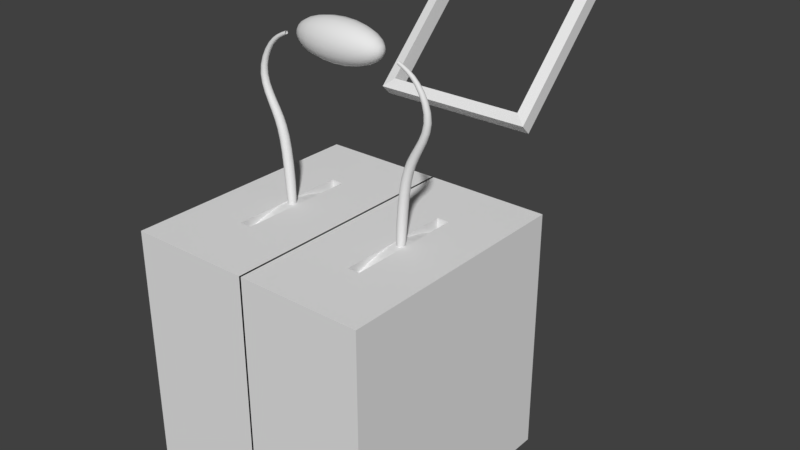 # Source: Leaver.blend  (saved by Blender 2.79.0; exported with 4.5.12 LTS)
import bpy
from mathutils import Matrix  # noqa: F401  (used for matrix-valued properties, if any)

bpy.ops.wm.read_factory_settings(use_empty=True)
scene = bpy.context.scene
scene.name = 'Scene'

# ---- collections
col_collection_1 = bpy.data.collections.new('Collection 1'); scene.collection.children.link(col_collection_1)

# ---- world
world_world = bpy.data.worlds.new('World'); scene.world = world_world
world_world.color = (0.05088, 0.05088, 0.05088)
world_world.use_sun_shadow = False
world_world.sun_shadow_jitter_overblur = 0.0
world_world.cycles.sampling_method = 'MANUAL'

# ---- meshes
me_plane = bpy.data.meshes.new('Plane')
me_plane.from_pydata([(-0.2, 0.3586, 0.4586), (0.2, 0.3586, 0.4586), (-0.2, 0.6414, 0.7414), (0.2, 0.6414, 0.7414), (-0.1742, 0.6199, 0.7265), (-0.1742, 0.3735, 0.4801), (0.1742, 0.3735, 0.4801), (0.1742, 0.6199, 0.7265), (-0.2, 0.6652, 0.7176), (-0.2, 0.3824, 0.4348), (0.2, 0.3824, 0.4348), (0.2, 0.6652, 0.7176), (-0.1742, 0.6503, 0.6961), (-0.1742, 0.4039, 0.4497), (0.1742, 0.4039, 0.4497), (0.1742, 0.6503, 0.6961)], [], [(8, 12, 13, 9), (10, 14, 15, 11), (1, 3, 7, 6), (2, 0, 5, 4), (3, 2, 4, 7), (0, 1, 6, 5), (11, 15, 12, 8), (9, 13, 14, 10), (7, 15, 14, 6), (5, 13, 12, 4), (1, 10, 11, 3), (2, 8, 9, 0), (4, 12, 15, 7), (6, 14, 13, 5), (3, 11, 8, 2), (0, 9, 10, 1)])
me_plane.use_remesh_preserve_volume = False
me_plane.use_remesh_preserve_attributes = False
me_plane.use_mirror_vertex_groups = False
me_plane.update()
me_circle_003 = bpy.data.meshes.new('Circle.003')
me_circle_003.from_pydata([(0.11, 0.2645, 0.1415), (0.11, 0.2318, 0.1904), (0.11, 0.1902, 0.232), (0.11, 0.1413, 0.2646), (0.11, 0.08696, 0.2871), (0.11, 0.02927, 0.2986), (0.11, -0.02954, 0.2985), (0.11, -0.08721, 0.287), (0.11, -0.1415, 0.2645), (0.11, -0.1904, 0.2318), (0.11, -0.232, 0.1902), (0.11, -0.2646, 0.1413), (0.192, 0.2645, 0.1415), (0.192, 0.2318, 0.1904), (0.192, 0.1902, 0.232), (0.192, 0.1413, 0.2646), (0.192, 0.08696, 0.2871), (0.192, 0.02927, 0.2986), (0.192, -0.02954, 0.2985), (0.192, -0.08721, 0.287), (0.192, -0.1415, 0.2645), (0.192, -0.1904, 0.2318), (0.192, -0.232, 0.1902), (0.192, -0.2646, 0.1413), (0.11, 0.2488, 0.1664), (0.11, 0.212, 0.2122), (0.11, 0.1666, 0.2495), (0.11, 0.1147, 0.2772), (0.11, 0.0584, 0.2943), (0.11, -0.0001309, 0.3), (0.11, -0.05866, 0.2942), (0.11, -0.1149, 0.2771), (0.11, -0.1668, 0.2494), (0.11, -0.2122, 0.212), (0.11, -0.2489, 0.1662), (0.192, 0.2488, 0.1664), (0.192, 0.212, 0.2122), (0.192, 0.1666, 0.2495), (0.192, 0.1147, 0.2772), (0.192, 0.0584, 0.2943), (0.192, -0.0001309, 0.3), (0.192, -0.05866, 0.2942), (0.192, -0.1149, 0.2771), (0.192, -0.1668, 0.2494), (0.192, -0.2122, 0.212), (0.192, -0.2489, 0.1662)], [], [(7, 30, 41, 19), (4, 27, 38, 16), (11, 34, 45, 23), (1, 24, 35, 13), (8, 31, 42, 20), (5, 28, 39, 17), (2, 25, 36, 14), (9, 32, 43, 21), (6, 29, 40, 18), (3, 26, 37, 15), (33, 9, 21, 44), (26, 2, 14, 37), (29, 5, 17, 40), (32, 8, 20, 43), (25, 1, 13, 36), (28, 4, 16, 39), (31, 7, 19, 42), (24, 0, 12, 35), (34, 10, 22, 45), (27, 3, 15, 38), (30, 6, 18, 41), (10, 33, 44, 22)])
me_circle_003.use_remesh_preserve_volume = False
me_circle_003.use_remesh_preserve_attributes = False
me_circle_003.use_mirror_vertex_groups = False
me_circle_003.update()
me_sphere = bpy.data.meshes.new('Sphere')
me_sphere.from_pydata([(-0.07818, 0.03305, 1.522e-08), (-0.05528, 0.04048, 1.076e-08), (-0.02862, 0.04515, 5.572e-09), (-2.067e-09, 0.04675, 4.024e-16), (0.02862, 0.04515, -5.572e-09), (0.05528, 0.04048, -1.076e-08), (0.07818, 0.03305, -1.522e-08), (0.09575, 0.02337, -1.864e-08), (0.1068, 0.0121, -2.079e-08), (-0.1068, 0.01118, 0.00463), (-0.09575, 0.02159, 0.008944), (-0.07818, 0.03054, 0.01265), (-0.05528, 0.0374, 0.01549), (-0.02862, 0.04172, 0.01728), (9.381e-10, 0.04319, 0.01789), (0.02862, 0.04172, 0.01728), (0.05528, 0.0374, 0.01549), (0.07818, 0.03054, 0.01265), (0.09575, 0.02159, 0.008944), (0.1068, 0.01118, 0.00463), (-0.1106, 2.019e-08, 8.657e-09), (-0.1068, 0.008555, 0.008555), (-0.09575, 0.01653, 0.01653), (-0.07818, 0.02337, 0.02337), (-0.05528, 0.02863, 0.02863), (-0.02862, 0.03193, 0.03193), (2.529e-09, 0.03305, 0.03305), (0.02862, 0.03193, 0.03193), (0.05528, 0.02863, 0.02863), (0.07818, 0.02337, 0.02337), (0.09575, 0.01653, 0.01653), (0.1068, 0.008555, 0.008555), (-0.1068, 0.00463, 0.01118), (-0.09575, 0.008944, 0.02159), (-0.07818, 0.01265, 0.03054), (-0.05528, 0.01549, 0.0374), (-0.02862, 0.01728, 0.04172), (2.465e-09, 0.01789, 0.04319), (0.02862, 0.01728, 0.04172), (0.05528, 0.01549, 0.0374), (0.07818, 0.01265, 0.03054), (0.09575, 0.008944, 0.02159), (0.1068, 0.00463, 0.01118), (-0.1068, 3.106e-08, 0.0121), (-0.09575, 2.888e-08, 0.02337), (-0.07818, 2.513e-08, 0.03305), (-0.05528, 1.996e-08, 0.04048), (-0.02862, 1.359e-08, 0.04515), (7.541e-10, 1.114e-08, 0.04675), (0.02862, 8.686e-09, 0.04515), (0.05528, 3.71e-09, 0.04048), (0.07818, 4.812e-09, 0.03305), (0.09575, 1.058e-09, 0.02337), (0.1068, 2.361e-09, 0.0121), (-0.1068, -0.00463, 0.01118), (-0.09575, -0.008944, 0.02159), (-0.07818, -0.01265, 0.03054), (-0.05528, -0.01549, 0.0374), (-0.02862, -0.01728, 0.04172), (-2.342e-09, -0.01789, 0.04319), (0.02862, -0.01728, 0.04172), (0.05528, -0.01549, 0.0374), (0.07818, -0.01265, 0.03054), (0.09575, -0.008944, 0.02159), (0.1068, -0.00463, 0.01118), (-0.1068, -0.008555, 0.008555), (-0.09575, -0.01653, 0.01653), (-0.07818, -0.02337, 0.02337), (-0.05528, -0.02863, 0.02863), (-0.02862, -0.03193, 0.03193), (-6.353e-09, -0.03305, 0.03305), (0.02862, -0.03193, 0.03193), (0.05528, -0.02863, 0.02863), (0.07818, -0.02337, 0.02337), (0.09575, -0.01653, 0.01653), (0.1068, -0.008555, 0.008555), (-0.1068, -0.01118, 0.00463), (-0.09575, -0.02159, 0.008944), (-0.07818, -0.03054, 0.01265), (-0.05528, -0.0374, 0.01549), (-0.02862, -0.04172, 0.01728), (-1.067e-08, -0.04319, 0.01789), (0.02862, -0.04172, 0.01728), (0.05528, -0.0374, 0.01549), (0.07818, -0.03054, 0.01265), (0.09575, -0.02159, 0.008944), (0.1068, -0.01118, 0.00463), (-0.1068, -0.0121, 1.766e-08), (-0.09575, -0.02337, 1.168e-08), (-0.07818, -0.03305, 6.167e-09), (-0.05528, -0.04048, -3.168e-09), (-0.02862, -0.04515, -1.533e-08), (-1.463e-08, -0.04675, -1.672e-08), (0.02862, -0.04515, -2.09e-08), (0.05528, -0.04048, -2.888e-08), (0.07818, -0.03305, -2.498e-08), (0.09575, -0.02337, -2.561e-08), (0.1068, -0.0121, -2.323e-08), (0.1106, 3.348e-09, -2.153e-08), (-0.1068, -0.01118, -0.00463), (-0.09575, -0.02159, -0.008944), (-0.07818, -0.03054, -0.01265), (-0.05528, -0.0374, -0.01549), (-0.02862, -0.04172, -0.01728), (-1.763e-08, -0.04319, -0.01789), (0.02862, -0.04172, -0.01728), (0.05528, -0.0374, -0.01549), (0.07818, -0.03054, -0.01265), (0.09575, -0.02159, -0.008944), (0.1068, -0.01118, -0.00463), (-0.1068, -0.008555, -0.008555), (-0.09575, -0.01653, -0.01653), (-0.07818, -0.02337, -0.02337), (-0.05528, -0.02863, -0.02863), (-0.02862, -0.03193, -0.03193), (-1.922e-08, -0.03305, -0.03305), (0.02862, -0.03193, -0.03193), (0.05528, -0.02863, -0.02863), (0.07818, -0.02337, -0.02337), (0.09575, -0.01653, -0.01653), (0.1068, -0.008555, -0.008555), (-0.1068, -0.00463, -0.01118), (-0.09575, -0.008944, -0.02159), (-0.07818, -0.01265, -0.03054), (-0.05528, -0.01549, -0.0374), (-0.02862, -0.01728, -0.04172), (-1.916e-08, -0.01789, -0.04319), (0.02862, -0.01728, -0.04172), (0.05528, -0.01549, -0.0374), (0.07818, -0.01265, -0.03054), (0.09575, -0.008944, -0.02159), (0.1068, -0.00463, -0.01118), (-0.1068, 3.698e-08, -0.0121), (-0.09575, 4.072e-08, -0.02337), (-0.07818, 4.324e-08, -0.03305), (-0.05528, 4.504e-08, -0.04048), (-0.02862, 4.842e-08, -0.04515), (-1.745e-08, 4.179e-08, -0.04675), (0.02862, 3.655e-08, -0.04515), (0.05528, 3.297e-08, -0.04048), (0.07818, 2.083e-08, -0.03305), (0.09575, 1.499e-08, -0.02337), (0.1068, 7.585e-09, -0.0121), (-0.1068, 0.00463, -0.01118), (-0.09575, 0.008945, -0.02159), (-0.07818, 0.01265, -0.03054), (-0.05528, 0.01549, -0.0374), (-0.02862, 0.01728, -0.04172), (-1.435e-08, 0.01789, -0.04319), (0.02862, 0.01728, -0.04172), (0.05528, 0.01549, -0.0374), (0.07818, 0.01265, -0.03054), (0.09575, 0.008944, -0.02159), (0.1068, 0.00463, -0.01118), (-0.1068, 0.008555, -0.008555), (-0.09575, 0.01653, -0.01653), (-0.07818, 0.02337, -0.02337), (-0.05528, 0.02863, -0.02863), (-0.02862, 0.03193, -0.03193), (-1.034e-08, 0.03305, -0.03305), (0.02862, 0.03193, -0.03193), (0.05528, 0.02863, -0.02863), (0.07818, 0.02337, -0.02337), (0.09575, 0.01653, -0.01653), (0.1068, 0.008555, -0.008555), (-0.1068, 0.01118, -0.00463), (-0.09575, 0.02159, -0.008944), (-0.07818, 0.03054, -0.01265), (-0.05528, 0.0374, -0.01549), (-0.02862, 0.04172, -0.01728), (-6.028e-09, 0.04319, -0.01789), (0.02862, 0.04172, -0.01728), (0.05528, 0.0374, -0.01549), (0.07818, 0.03054, -0.01265), (0.09575, 0.02159, -0.008944), (0.1068, 0.01118, -0.00463), (-0.1068, 0.0121, 2.706e-08), (-0.09575, 0.02337, 3.118e-08)], [], [(8, 7, 18, 19), (176, 20, 9), (5, 4, 15, 16), (2, 1, 12, 13), (98, 8, 19), (177, 176, 9, 10), (6, 5, 16, 17), (3, 2, 13, 14), (0, 177, 10, 11), (7, 6, 17, 18), (4, 3, 14, 15), (1, 0, 11, 12), (14, 13, 25, 26), (11, 10, 22, 23), (18, 17, 29, 30), (15, 14, 26, 27), (12, 11, 23, 24), (19, 18, 30, 31), (9, 20, 21), (16, 15, 27, 28), (13, 12, 24, 25), (98, 19, 31), (10, 9, 21, 22), (17, 16, 28, 29), (28, 27, 38, 39), (25, 24, 35, 36), (98, 31, 42), (22, 21, 32, 33), (29, 28, 39, 40), (26, 25, 36, 37), (23, 22, 33, 34), (30, 29, 40, 41), (27, 26, 37, 38), (24, 23, 34, 35), (31, 30, 41, 42), (21, 20, 32), (38, 37, 48, 49), (35, 34, 45, 46), (42, 41, 52, 53), (32, 20, 43), (39, 38, 49, 50), (36, 35, 46, 47), (98, 42, 53), (33, 32, 43, 44), (40, 39, 50, 51), (37, 36, 47, 48), (34, 33, 44, 45), (41, 40, 51, 52), (51, 50, 61, 62), (48, 47, 58, 59), (45, 44, 55, 56), (52, 51, 62, 63), (49, 48, 59, 60), (46, 45, 56, 57), (53, 52, 63, 64), (43, 20, 54), (50, 49, 60, 61), (47, 46, 57, 58), (98, 53, 64), (44, 43, 54, 55), (54, 20, 65), (61, 60, 71, 72), (58, 57, 68, 69), (98, 64, 75), (55, 54, 65, 66), (62, 61, 72, 73), (59, 58, 69, 70), (56, 55, 66, 67), (63, 62, 73, 74), (60, 59, 70, 71), (57, 56, 67, 68), (64, 63, 74, 75), (74, 73, 84, 85), (71, 70, 81, 82), (68, 67, 78, 79), (75, 74, 85, 86), (65, 20, 76), (72, 71, 82, 83), (69, 68, 79, 80), (98, 75, 86), (66, 65, 76, 77), (73, 72, 83, 84), (70, 69, 80, 81), (67, 66, 77, 78), (77, 76, 87, 88), (84, 83, 94, 95), (81, 80, 91, 92), (78, 77, 88, 89), (85, 84, 95, 96), (82, 81, 92, 93), (79, 78, 89, 90), (86, 85, 96, 97), (76, 20, 87), (83, 82, 93, 94), (80, 79, 90, 91), (98, 86, 97), (97, 96, 108, 109), (87, 20, 99), (94, 93, 105, 106), (91, 90, 102, 103), (98, 97, 109), (88, 87, 99, 100), (95, 94, 106, 107), (92, 91, 103, 104), (89, 88, 100, 101), (96, 95, 107, 108), (93, 92, 104, 105), (90, 89, 101, 102), (101, 100, 111, 112), (108, 107, 118, 119), (105, 104, 115, 116), (102, 101, 112, 113), (109, 108, 119, 120), (99, 20, 110), (106, 105, 116, 117), (103, 102, 113, 114), (98, 109, 120), (100, 99, 110, 111), (107, 106, 117, 118), (104, 103, 114, 115), (98, 120, 131), (111, 110, 121, 122), (118, 117, 128, 129), (115, 114, 125, 126), (112, 111, 122, 123), (119, 118, 129, 130), (116, 115, 126, 127), (113, 112, 123, 124), (120, 119, 130, 131), (110, 20, 121), (117, 116, 127, 128), (114, 113, 124, 125), (124, 123, 134, 135), (131, 130, 141, 142), (121, 20, 132), (128, 127, 138, 139), (125, 124, 135, 136), (98, 131, 142), (122, 121, 132, 133), (129, 128, 139, 140), (126, 125, 136, 137), (123, 122, 133, 134), (130, 129, 140, 141), (127, 126, 137, 138), (134, 133, 144, 145), (141, 140, 151, 152), (138, 137, 148, 149), (135, 134, 145, 146), (142, 141, 152, 153), (132, 20, 143), (139, 138, 149, 150), (136, 135, 146, 147), (98, 142, 153), (133, 132, 143, 144), (140, 139, 150, 151), (137, 136, 147, 148), (147, 146, 157, 158), (98, 153, 164), (144, 143, 154, 155), (151, 150, 161, 162), (148, 147, 158, 159), (145, 144, 155, 156), (152, 151, 162, 163), (149, 148, 159, 160), (146, 145, 156, 157), (153, 152, 163, 164), (143, 20, 154), (150, 149, 160, 161), (157, 156, 167, 168), (164, 163, 174, 175), (154, 20, 165), (161, 160, 171, 172), (158, 157, 168, 169), (98, 164, 175), (155, 154, 165, 166), (162, 161, 172, 173), (159, 158, 169, 170), (156, 155, 166, 167), (163, 162, 173, 174), (160, 159, 170, 171), (170, 169, 2, 3), (167, 166, 177, 0), (174, 173, 6, 7), (171, 170, 3, 4), (168, 167, 0, 1), (175, 174, 7, 8), (165, 20, 176), (172, 171, 4, 5), (169, 168, 1, 2), (98, 175, 8), (166, 165, 176, 177), (173, 172, 5, 6)])
me_sphere.polygons.foreach_set('use_smooth', [True] * 192)
me_sphere.use_remesh_preserve_volume = False
me_sphere.use_remesh_preserve_attributes = False
me_sphere.use_mirror_vertex_groups = False
me_sphere.update()
me_circle_001 = bpy.data.meshes.new('Circle.001')
me_circle_001.from_pydata([(0.1716, 0.01256, 0.4365), (0.1659, 0.01348, 0.2461), (0.1716, -0.01256, 0.4365), (0.1659, -0.01348, 0.2461), (0.1509, 0.01256, 0.4507), (0.1389, 0.01348, 0.2461), (0.1509, -0.01256, 0.4507), (0.1389, -0.01348, 0.2461), (0.2256, -0.008979, 0.581), (0.2256, 0.008979, 0.581), (0.2436, -0.008979, 0.5819), (0.2436, 0.008979, 0.5819), (0.2001, 0.005835, 0.6684), (0.2001, -0.005835, 0.6684), (0.1914, 0.005835, 0.6606), (0.1914, -0.005835, 0.6606), (0.1493, 0.003965, 0.6904), (0.1493, -0.003965, 0.6904), (0.1468, 0.003965, 0.6828), (0.1468, -0.003965, 0.6828), (0.1776, -0.01082, 0.5107), (0.197, -0.01082, 0.5039), (0.1776, 0.01082, 0.5107), (0.197, 0.01082, 0.5039)], [], [(0, 1, 3, 2), (2, 3, 7, 6), (6, 7, 5, 4), (4, 5, 1, 0), (23, 21, 10, 11), (7, 3, 1, 5), (22, 23, 11, 9), (21, 20, 8, 10), (10, 8, 15, 13), (20, 22, 9, 8), (9, 11, 12, 14), (14, 12, 16, 18), (8, 9, 14, 15), (11, 10, 13, 12), (13, 15, 19, 17), (12, 13, 17, 16), (15, 14, 18, 19), (6, 4, 22, 20), (2, 6, 20, 21), (4, 0, 23, 22), (0, 2, 21, 23)])
me_circle_001.polygons.foreach_set('use_smooth', [True] * 21)
me_circle_001.use_remesh_preserve_volume = False
me_circle_001.use_remesh_preserve_attributes = False
me_circle_001.use_mirror_vertex_groups = False
me_circle_001.update()
me_circle_002 = bpy.data.meshes.new('Circle.002')
me_circle_002.from_pydata([(0.5568, 0.4738, 1.004), (0.5588, 1.0, -1.0), (0.5568, -0.4738, 1.004), (0.5588, -1.0, -1.0), (1.0, -1.0, -1.0), (1.0, -1.0, 1.004), (1.0, 1.0, -1.0), (1.0, 1.0, 1.004), (0.4609, 0.4738, 1.004), (0.4588, 1.0, -1.0), (0.4609, -0.4738, 1.004), (0.4588, -1.0, -1.0), (-0.007819, 1.0, 1.004), (-0.007819, 1.0, -1.0), (-0.007819, -1.0, 1.004), (-0.007819, -1.0, -1.0), (0.5588, -1.0, 1.004), (0.5588, 1.0, 1.004), (0.4588, -1.0, 1.004), (0.4588, 1.0, 1.004), (0.5568, -0.4738, 0.8709), (0.5568, 0.4738, 0.8709), (0.4609, -0.4738, 0.8709), (0.4609, 0.4738, 0.8709)], [], [(1, 3, 11, 9), (1, 17, 7, 6), (6, 7, 5, 4), (4, 5, 16, 3), (1, 6, 4, 3), (7, 17, 16, 5), (11, 18, 14, 15), (0, 8, 23, 21), (3, 16, 18, 11), (17, 1, 9, 19), (15, 14, 12, 13), (19, 9, 13, 12), (9, 11, 15, 13), (18, 19, 12, 14), (0, 2, 16, 17), (10, 8, 19, 18), (8, 0, 17, 19), (2, 10, 18, 16), (20, 21, 23, 22), (2, 0, 21, 20), (10, 2, 20, 22), (8, 10, 22, 23)])
me_circle_002.use_remesh_preserve_volume = False
me_circle_002.use_remesh_preserve_attributes = False
me_circle_002.use_mirror_vertex_groups = False
me_circle_002.update()

# ---- objects
ob_plane = bpy.data.objects.new('Plane', me_plane)
ob_lever_002 = bpy.data.objects.new('Lever.002', me_circle_003)
ob_sphere = bpy.data.objects.new('Sphere', me_sphere)
ob_lever = bpy.data.objects.new('Lever', me_circle_001)
ob_lever_001 = bpy.data.objects.new('Lever.001', me_circle_002)

# ---- transforms, parenting, visibility, modifiers, constraints
ob_plane.location = (0.0, 0.0, 0.0)
ob_plane.lineart.crease_threshold = 0.0
ob_lever_002.location = (0.0, 0.0, 0.0)
ob_lever_002.lineart.crease_threshold = 0.0
_m = ob_lever_002.modifiers.new('Mirror', 'MIRROR')
ob_sphere.parent = ob_lever_002
ob_sphere.location = (0.0, 0.0, 0.7)
ob_sphere.lineart.crease_threshold = 0.0
ob_lever.parent = ob_lever_002
ob_lever.location = (0.0, 0.0, 0.0)
ob_lever.lineart.crease_threshold = 0.0
_m = ob_lever.modifiers.new('Mirror', 'MIRROR')
_m = ob_lever.modifiers.new('Subsurf', 'SUBSURF')
_m.uv_smooth = 'PRESERVE_CORNERS'
_m.quality = 2
_m.show_only_control_edges = False
ob_lever_001.location = (0.0, 0.0, 0.0)
ob_lever_001.scale = (0.3, 0.3, 0.3)
ob_lever_001.lineart.crease_threshold = 0.0
_m = ob_lever_001.modifiers.new('Mirror', 'MIRROR')

# ---- collection membership
col_collection_1.objects.link(ob_plane)
col_collection_1.objects.link(ob_lever_002)
col_collection_1.objects.link(ob_sphere)
col_collection_1.objects.link(ob_lever)
col_collection_1.objects.link(ob_lever_001)

# ---- scene / render settings (as saved in the file)
scene.frame_start = 1; scene.frame_end = 250; scene.frame_set(16)
scene.render.engine = 'BLENDER_EEVEE_NEXT'
scene.render.resolution_percentage = 50
scene.render.dither_intensity = 0.0
scene.cycles.use_denoising = False
scene.cycles.samples = 128
scene.cycles.sampling_pattern = 'TABULATED_SOBOL'
scene.cycles.use_adaptive_sampling = False
scene.cycles.use_light_tree = False
scene.cycles.blur_glossy = 0.0
scene.cycles.sample_clamp_indirect = 0.0
scene.view_settings.view_transform = 'Standard'
bpy.context.view_layer.update()

# ---- added for rendering (the .blend has no active camera and no usable light): camera, sun
cam_auto = bpy.data.cameras.new('AutoCamera')
cam_auto.lens = 50.0
cam_auto.sensor_width = 36.0
cam_auto.clip_end = 1000.0
ob_auto_camera = bpy.data.objects.new('AutoCamera', cam_auto)
scene.collection.objects.link(ob_auto_camera)
ob_auto_camera.location = (1.42958, -1.53287, 1.36703)
ob_auto_camera.rotation_euler = (1.09748, -7.21219e-08, 0.694738)
scene.camera = ob_auto_camera
light_auto_sun = bpy.data.lights.new('AutoSun', 'SUN')
light_auto_sun.energy = 3.0
light_auto_sun.angle = 0.0523599
ob_auto_sun = bpy.data.objects.new('AutoSun', light_auto_sun)
scene.collection.objects.link(ob_auto_sun)
ob_auto_sun.rotation_euler = (0.872665, 0.174533, 0.523599)
bpy.context.view_layer.update()
